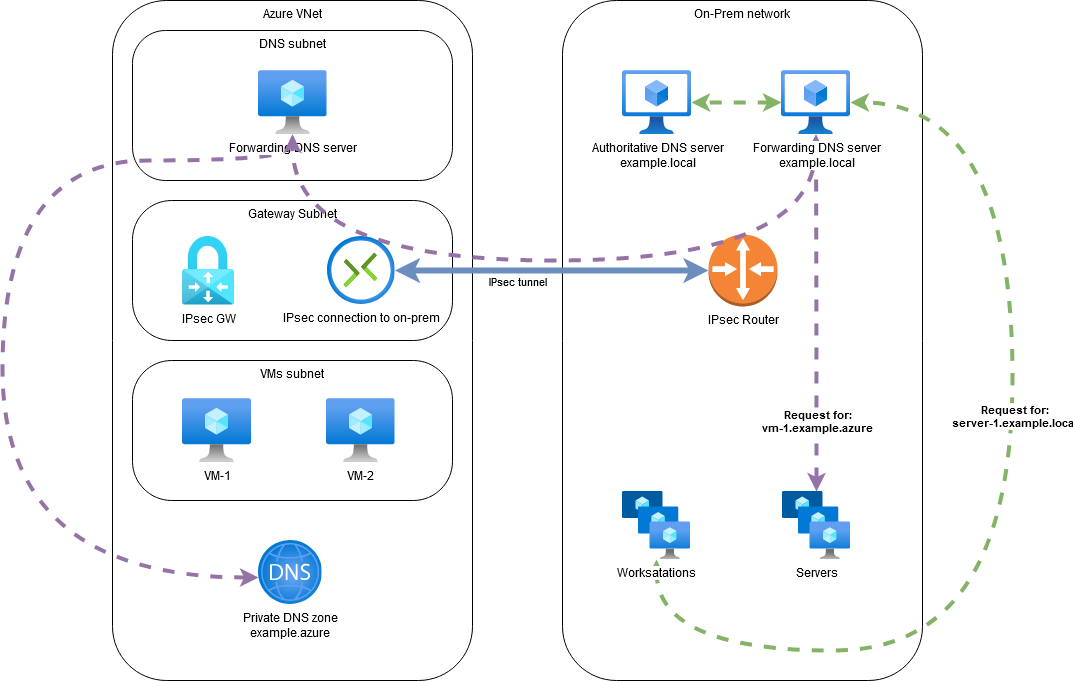

The diagram above was exported from draw.io. Its source (the exported page's mxGraphModel, read from the mxfile embedded in the PNG):
<mxGraphModel dx="2249" dy="763" grid="1" gridSize="10" guides="1" tooltips="1" connect="1" arrows="1" fold="1" page="1" pageScale="1" pageWidth="827" pageHeight="1169" math="0" shadow="0">
  <root>
    <mxCell id="0" />
    <mxCell id="1" value="Azure" parent="0" />
    <mxCell id="1vYG5Hf3R7fOCzLzf9Tq-4" value="&lt;div&gt;Azure VNet&lt;/div&gt;" style="rounded=1;whiteSpace=wrap;html=1;verticalAlign=top;" vertex="1" parent="1">
      <mxGeometry x="10" y="60" width="360" height="680" as="geometry" />
    </mxCell>
    <object label="&lt;div&gt;DNS subnet&lt;/div&gt;&lt;div&gt;&lt;br&gt;&lt;/div&gt;" id="1vYG5Hf3R7fOCzLzf9Tq-5">
      <mxCell style="rounded=1;whiteSpace=wrap;html=1;arcSize=22;align=center;verticalAlign=top;" vertex="1" parent="1">
        <mxGeometry x="30" y="90" width="320" height="150" as="geometry" />
      </mxCell>
    </object>
    <mxCell id="1vYG5Hf3R7fOCzLzf9Tq-26" style="edgeStyle=orthogonalEdgeStyle;curved=1;rounded=0;orthogonalLoop=1;jettySize=auto;html=1;entryX=0.008;entryY=0.578;entryDx=0;entryDy=0;entryPerimeter=0;startArrow=classic;startFill=1;strokeWidth=4;fillColor=#e1d5e7;strokeColor=#9673a6;dashed=1;" edge="1" parent="1" source="1vYG5Hf3R7fOCzLzf9Tq-6" target="1vYG5Hf3R7fOCzLzf9Tq-15">
      <mxGeometry relative="1" as="geometry">
        <Array as="points">
          <mxPoint x="190" y="220" />
          <mxPoint x="-100" y="220" />
          <mxPoint x="-100" y="637" />
        </Array>
      </mxGeometry>
    </mxCell>
    <mxCell id="1vYG5Hf3R7fOCzLzf9Tq-6" value="&lt;div&gt;Forwarding DNS server&lt;/div&gt;" style="aspect=fixed;html=1;points=[];align=center;image;fontSize=12;image=img/lib/azure2/compute/Virtual_Machine.svg;" vertex="1" parent="1">
      <mxGeometry x="155.5" y="130" width="69" height="64" as="geometry" />
    </mxCell>
    <mxCell id="1vYG5Hf3R7fOCzLzf9Tq-7" value="Gateway Subnet" style="rounded=1;whiteSpace=wrap;html=1;align=center;arcSize=28;verticalAlign=top;" vertex="1" parent="1">
      <mxGeometry x="30" y="260" width="320" height="140" as="geometry" />
    </mxCell>
    <mxCell id="1vYG5Hf3R7fOCzLzf9Tq-9" value="&lt;div&gt;VMs subnet&lt;/div&gt;" style="rounded=1;whiteSpace=wrap;html=1;align=center;arcSize=28;verticalAlign=top;" vertex="1" parent="1">
      <mxGeometry x="30" y="420" width="320" height="140" as="geometry" />
    </mxCell>
    <mxCell id="1vYG5Hf3R7fOCzLzf9Tq-11" value="&lt;div&gt;VM-1&lt;/div&gt;" style="aspect=fixed;html=1;points=[];align=center;image;fontSize=12;image=img/lib/azure2/compute/Virtual_Machine.svg;" vertex="1" parent="1">
      <mxGeometry x="80" y="458" width="69" height="64" as="geometry" />
    </mxCell>
    <mxCell id="1vYG5Hf3R7fOCzLzf9Tq-12" value="VM-2" style="aspect=fixed;html=1;points=[];align=center;image;fontSize=12;image=img/lib/azure2/compute/Virtual_Machine.svg;" vertex="1" parent="1">
      <mxGeometry x="223.5" y="458" width="69" height="64" as="geometry" />
    </mxCell>
    <mxCell id="1vYG5Hf3R7fOCzLzf9Tq-13" value="IPsec GW" style="aspect=fixed;html=1;points=[];align=center;image;fontSize=12;image=img/lib/azure2/networking/Virtual_Network_Gateways.svg;" vertex="1" parent="1">
      <mxGeometry x="80" y="295.5" width="52" height="69" as="geometry" />
    </mxCell>
    <mxCell id="1vYG5Hf3R7fOCzLzf9Tq-14" value="IPsec connection to on-prem" style="aspect=fixed;html=1;points=[];align=center;image;fontSize=12;image=img/lib/azure2/networking/Connections.svg;" vertex="1" parent="1">
      <mxGeometry x="224.5" y="296" width="68" height="68" as="geometry" />
    </mxCell>
    <mxCell id="1vYG5Hf3R7fOCzLzf9Tq-15" value="&lt;div&gt;Private DNS zone&lt;/div&gt;&lt;div&gt;example.azure&lt;br&gt;&lt;/div&gt;" style="aspect=fixed;html=1;points=[];align=center;image;fontSize=12;image=img/lib/azure2/networking/DNS_Zones.svg;" vertex="1" parent="1">
      <mxGeometry x="155.5" y="600" width="64" height="64" as="geometry" />
    </mxCell>
    <mxCell id="1vYG5Hf3R7fOCzLzf9Tq-16" style="edgeStyle=orthogonalEdgeStyle;rounded=0;orthogonalLoop=1;jettySize=auto;html=1;exitX=0.5;exitY=1;exitDx=0;exitDy=0;" edge="1" parent="1" source="1vYG5Hf3R7fOCzLzf9Tq-5" target="1vYG5Hf3R7fOCzLzf9Tq-5">
      <mxGeometry relative="1" as="geometry" />
    </mxCell>
    <mxCell id="1vYG5Hf3R7fOCzLzf9Tq-17" value="On-Prem network" style="rounded=1;whiteSpace=wrap;html=1;verticalAlign=top;" vertex="1" parent="1">
      <mxGeometry x="460" y="60" width="360" height="680" as="geometry" />
    </mxCell>
    <mxCell id="1vYG5Hf3R7fOCzLzf9Tq-27" style="edgeStyle=orthogonalEdgeStyle;curved=1;rounded=0;orthogonalLoop=1;jettySize=auto;html=1;dashed=1;startArrow=classic;startFill=1;strokeWidth=4;fillColor=#d5e8d4;strokeColor=#82b366;" edge="1" parent="1" source="1vYG5Hf3R7fOCzLzf9Tq-19" target="1vYG5Hf3R7fOCzLzf9Tq-24">
      <mxGeometry relative="1" as="geometry">
        <Array as="points">
          <mxPoint x="554" y="710" />
          <mxPoint x="910" y="710" />
          <mxPoint x="910" y="162" />
        </Array>
      </mxGeometry>
    </mxCell>
    <mxCell id="1vYG5Hf3R7fOCzLzf9Tq-28" value="&lt;div&gt;&lt;b&gt;Request for:&lt;/b&gt;&lt;/div&gt;&lt;div&gt;&lt;b&gt;server-1.example.local&lt;br&gt;&lt;/b&gt;&lt;/div&gt;" style="edgeLabel;html=1;align=center;verticalAlign=middle;resizable=0;points=[];" vertex="1" connectable="0" parent="1vYG5Hf3R7fOCzLzf9Tq-27">
      <mxGeometry x="0.1789" y="-1" relative="1" as="geometry">
        <mxPoint as="offset" />
      </mxGeometry>
    </mxCell>
    <mxCell id="1vYG5Hf3R7fOCzLzf9Tq-19" value="Worksatations" style="aspect=fixed;html=1;points=[];align=center;image;fontSize=12;image=img/lib/azure2/compute/VM_Scale_Sets.svg;" vertex="1" parent="1">
      <mxGeometry x="520" y="551" width="68" height="68" as="geometry" />
    </mxCell>
    <mxCell id="1vYG5Hf3R7fOCzLzf9Tq-30" style="edgeStyle=orthogonalEdgeStyle;curved=1;rounded=0;orthogonalLoop=1;jettySize=auto;html=1;dashed=1;startArrow=classic;startFill=1;strokeWidth=4;fillColor=#e1d5e7;strokeColor=#9673a6;" edge="1" parent="1" source="1vYG5Hf3R7fOCzLzf9Tq-20" target="1vYG5Hf3R7fOCzLzf9Tq-24">
      <mxGeometry relative="1" as="geometry" />
    </mxCell>
    <mxCell id="1vYG5Hf3R7fOCzLzf9Tq-31" value="&lt;div&gt;&lt;b&gt;Request for:&lt;/b&gt;&lt;/div&gt;&lt;div&gt;&lt;b&gt;vm-1.example.azure&lt;br&gt;&lt;/b&gt;&lt;/div&gt;" style="edgeLabel;html=1;align=center;verticalAlign=middle;resizable=0;points=[];" vertex="1" connectable="0" parent="1vYG5Hf3R7fOCzLzf9Tq-30">
      <mxGeometry x="-0.0825" y="-4" relative="1" as="geometry">
        <mxPoint x="-4" y="93" as="offset" />
      </mxGeometry>
    </mxCell>
    <mxCell id="1vYG5Hf3R7fOCzLzf9Tq-20" value="&lt;div&gt;Servers&lt;/div&gt;" style="aspect=fixed;html=1;points=[];align=center;image;fontSize=12;image=img/lib/azure2/compute/VM_Scale_Sets.svg;" vertex="1" parent="1">
      <mxGeometry x="680" y="551" width="68" height="68" as="geometry" />
    </mxCell>
    <mxCell id="1vYG5Hf3R7fOCzLzf9Tq-22" style="edgeStyle=orthogonalEdgeStyle;rounded=0;orthogonalLoop=1;jettySize=auto;html=1;startArrow=classic;startFill=1;strokeWidth=6;fillColor=#dae8fc;strokeColor=#6c8ebf;" edge="1" parent="1" source="1vYG5Hf3R7fOCzLzf9Tq-21" target="1vYG5Hf3R7fOCzLzf9Tq-14">
      <mxGeometry relative="1" as="geometry" />
    </mxCell>
    <mxCell id="1vYG5Hf3R7fOCzLzf9Tq-33" value="IPsec tunnel" style="edgeLabel;html=1;align=center;verticalAlign=middle;resizable=0;points=[];" vertex="1" connectable="0" parent="1vYG5Hf3R7fOCzLzf9Tq-22">
      <mxGeometry x="0.1419" y="3" relative="1" as="geometry">
        <mxPoint x="-13" y="7" as="offset" />
      </mxGeometry>
    </mxCell>
    <mxCell id="1vYG5Hf3R7fOCzLzf9Tq-21" value="&lt;div&gt;IPsec Router&lt;/div&gt;" style="outlineConnect=0;dashed=0;verticalLabelPosition=bottom;verticalAlign=top;align=center;html=1;shape=mxgraph.aws3.router;fillColor=#F58536;gradientColor=none;" vertex="1" parent="1">
      <mxGeometry x="606" y="294" width="69" height="72" as="geometry" />
    </mxCell>
    <mxCell id="1vYG5Hf3R7fOCzLzf9Tq-23" value="&lt;div&gt;Authoritative DNS server&lt;/div&gt;&lt;div&gt;example.local&lt;/div&gt;" style="aspect=fixed;html=1;points=[];align=center;image;fontSize=12;image=img/lib/azure2/compute/Virtual_Machines_Classic.svg;" vertex="1" parent="1">
      <mxGeometry x="520" y="130" width="69" height="64" as="geometry" />
    </mxCell>
    <mxCell id="1vYG5Hf3R7fOCzLzf9Tq-29" style="edgeStyle=orthogonalEdgeStyle;curved=1;rounded=0;orthogonalLoop=1;jettySize=auto;html=1;dashed=1;startArrow=classic;startFill=1;strokeWidth=4;fillColor=#d5e8d4;strokeColor=#82b366;" edge="1" parent="1" source="1vYG5Hf3R7fOCzLzf9Tq-24" target="1vYG5Hf3R7fOCzLzf9Tq-23">
      <mxGeometry relative="1" as="geometry" />
    </mxCell>
    <mxCell id="1vYG5Hf3R7fOCzLzf9Tq-32" style="edgeStyle=orthogonalEdgeStyle;curved=1;rounded=0;orthogonalLoop=1;jettySize=auto;html=1;dashed=1;startArrow=classic;startFill=1;strokeWidth=4;fillColor=#e1d5e7;strokeColor=#9673a6;" edge="1" parent="1" source="1vYG5Hf3R7fOCzLzf9Tq-24" target="1vYG5Hf3R7fOCzLzf9Tq-6">
      <mxGeometry relative="1" as="geometry">
        <Array as="points">
          <mxPoint x="714" y="320" />
          <mxPoint x="190" y="320" />
        </Array>
      </mxGeometry>
    </mxCell>
    <mxCell id="1vYG5Hf3R7fOCzLzf9Tq-24" value="&lt;div&gt;Forwarding DNS server&lt;/div&gt;&lt;div&gt;example.local&lt;/div&gt;" style="aspect=fixed;html=1;points=[];align=center;image;fontSize=12;image=img/lib/azure2/compute/Virtual_Machines_Classic.svg;" vertex="1" parent="1">
      <mxGeometry x="679" y="130" width="69" height="64" as="geometry" />
    </mxCell>
  </root>
</mxGraphModel>